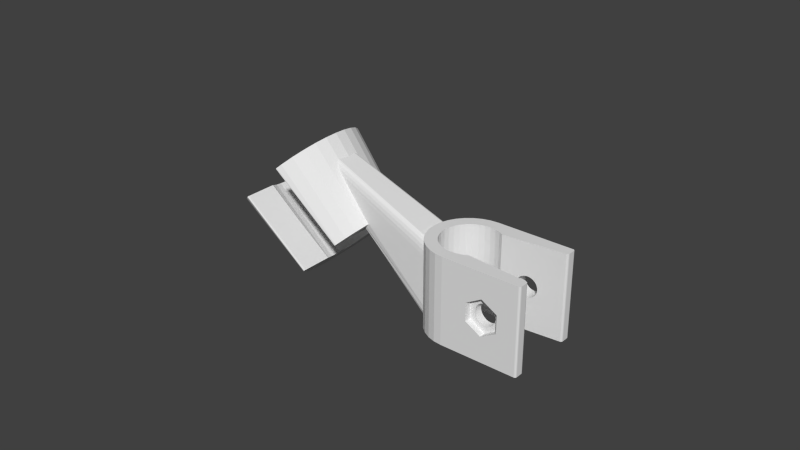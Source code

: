# Source: shower_holder_5.blend  (saved by Blender 2.79.0; exported with 4.5.12 LTS)
import bpy
from mathutils import Matrix  # noqa: F401  (used for matrix-valued properties, if any)

bpy.ops.wm.read_factory_settings(use_empty=True)
scene = bpy.context.scene
scene.name = 'Scene'

# ---- collections
col_collection_1 = bpy.data.collections.new('Collection 1'); scene.collection.children.link(col_collection_1)
col_collection_8 = bpy.data.collections.new('Collection 8'); scene.collection.children.link(col_collection_8)

# ---- world
world_world = bpy.data.worlds.new('World'); scene.world = world_world
world_world.color = (0.05088, 0.05088, 0.05088)
world_world.use_sun_shadow = False
world_world.sun_shadow_jitter_overblur = 0.0
world_world.cycles.sampling_method = 'NONE'
world_world.cycles.sample_map_resolution = 256

# ---- meshes
me_cylinder_003 = bpy.data.meshes.new('Cylinder.003')
me_cylinder_003.from_pydata([(-0.03, 0.01, 0.01246), (-0.03, 0.01748, 0.01246), (-0.02759, 0.01714, 0.01487), (-0.02862, 0.009808, 0.01384), (-0.04821, 0.01128, 0.03385), (-0.0498, 0.0115, 0.03226), (-0.03138, 0.009808, 0.01108), (-0.03241, 0.01714, 0.01005), (-0.0498, 0.0201, 0.03226), (-0.04703, 0.01971, 0.03503), (-0.02527, 0.01615, 0.01719), (-0.02729, 0.009239, 0.01517), (-0.05139, 0.01128, 0.03067), (-0.04669, 0.01062, 0.03537), (-0.03271, 0.009239, 0.009756), (-0.03473, 0.01615, 0.007733), (-0.05257, 0.01971, 0.02949), (-0.04436, 0.01857, 0.0377), (-0.02313, 0.01453, 0.01933), (-0.02607, 0.008315, 0.01639), (-0.05291, 0.01062, 0.02915), (-0.04528, 0.009562, 0.03678), (-0.03393, 0.008315, 0.008534), (-0.03687, 0.01453, 0.005596), (-0.05524, 0.01857, 0.02682), (-0.0419, 0.01671, 0.04016), (-0.02126, 0.01236, 0.0212), (-0.025, 0.007071, 0.01746), (-0.05432, 0.009562, 0.02774), (-0.04405, 0.008132, 0.03801), (-0.035, 0.007071, 0.007462), (-0.03874, 0.01236, 0.003723), (-0.0577, 0.01671, 0.02437), (-0.03975, 0.01421, 0.04231), (-0.01972, 0.00971, 0.02274), (-0.02412, 0.005556, 0.01834), (-0.05555, 0.008132, 0.02651), (-0.04304, 0.006389, 0.03902), (-0.03588, 0.005556, 0.006583), (-0.04028, 0.00971, 0.002186), (-0.05985, 0.01421, 0.02221), (-0.03798, 0.01117, 0.04408), (-0.01858, 0.006689, 0.02388), (-0.02347, 0.003827, 0.019), (-0.05656, 0.006389, 0.0255), (-0.04229, 0.004401, 0.03977), (-0.03653, 0.003827, 0.00593), (-0.04142, 0.006689, 0.001044), (-0.06162, 0.01117, 0.02044), (-0.03667, 0.007692, 0.04539), (-0.01788, 0.00341, 0.02458), (-0.02306, 0.001951, 0.0194), (-0.05731, 0.004401, 0.02475), (-0.04182, 0.002244, 0.04024), (-0.03694, 0.001951, 0.005527), (-0.04212, 0.00341, 0.000341), (-0.06293, 0.007692, 0.01913), (-0.03586, 0.003921, 0.0462), (-0.01764, 1.32e-09, 0.02482), (-0.02293, 7.55e-10, 0.01953), (-0.05777, 0.002244, 0.02429), (-0.04167, 3.983e-10, 0.04039), (-0.03707, 9.656e-09, 0.005391), (-0.04236, 1.688e-08, 0.0001035), (-0.06374, 0.003921, 0.01832), (-0.03559, 6.962e-10, 0.04647), (-0.01788, -0.00341, 0.02458), (-0.02306, -0.001951, 0.0194), (-0.05793, 1.063e-08, 0.02413), (-0.04182, -0.002244, 0.04024), (-0.03694, -0.001951, 0.005527), (-0.04212, -0.00341, 0.000341), (-0.06401, 1.859e-08, 0.01805), (-0.03586, -0.003921, 0.0462), (-0.01858, -0.006689, 0.02388), (-0.02347, -0.003827, 0.019), (-0.05777, -0.002244, 0.02429), (-0.04229, -0.004401, 0.03977), (-0.03653, -0.003827, 0.00593), (-0.04142, -0.006689, 0.001044), (-0.06374, -0.003921, 0.01832), (-0.03667, -0.007692, 0.04539), (-0.02364, -0.004274, 0.01883), (-0.01972, -0.00971, 0.02274), (-0.02364, -0.006014, 0.01883), (-0.05731, -0.004401, 0.02475), (-0.03452, -0.006014, 0.02971), (-0.04304, -0.006389, 0.03902), (-0.03636, -0.006014, 0.006098), (-0.04028, -0.00971, 0.002186), (-0.03636, -0.004274, 0.006098), (-0.06293, -0.007692, 0.01913), (-0.03798, -0.01117, 0.04408), (-0.02126, -0.01236, 0.0212), (-0.02364, -0.009, 0.01883), (-0.05656, -0.006389, 0.0255), (-0.04724, -0.006014, 0.01698), (-0.04344, -0.007074, 0.03863), (-0.03636, -0.009, 0.006098), (-0.03874, -0.01236, 0.003723), (-0.06162, -0.01117, 0.02044), (-0.03975, -0.01421, 0.04231), (-0.02313, -0.01453, 0.01933), (-0.02364, -0.01347, 0.01883), (-0.05616, -0.007074, 0.0259), (-0.04344, -0.009, 0.03863), (-0.03636, -0.01347, 0.006098), (-0.03687, -0.01453, 0.005596), (-0.05985, -0.01421, 0.02221), (-0.0419, -0.01671, 0.04016), (-0.05616, -0.009, 0.0259), (-0.04344, -0.01347, 0.03863), (-0.0577, -0.01671, 0.02437), (-0.05616, -0.01347, 0.0259), (-0.02326, -0.01463, 0.0192), (-0.02364, -0.01431, 0.01883), (-0.02344, -0.01469, 0.019), (-0.02357, -0.01457, 0.01886), (-0.03636, -0.01431, 0.006098), (-0.03674, -0.01463, 0.005724), (-0.0364, -0.01457, 0.006036), (-0.03654, -0.01469, 0.005899), (-0.04344, -0.01727, 0.03863), (-0.04306, -0.01759, 0.039), (-0.04337, -0.01753, 0.03866), (-0.04324, -0.01765, 0.0388), (-0.05654, -0.01759, 0.02552), (-0.05616, -0.01727, 0.0259), (-0.05634, -0.01765, 0.0257), (-0.0562, -0.01753, 0.02584)], [], [(0, 1, 2, 3), (0, 3, 4, 5), (6, 7, 1, 0), (1, 8, 9, 2), (3, 2, 10, 11), (6, 0, 5, 12), (3, 11, 13, 4), (4, 9, 8, 5), (14, 15, 7, 6), (7, 16, 8, 1), (2, 9, 17, 10), (11, 10, 18, 19), (14, 6, 12, 20), (5, 8, 16, 12), (11, 19, 21, 13), (13, 17, 9, 4), (22, 23, 15, 14), (15, 24, 16, 7), (10, 17, 25, 18), (19, 18, 26, 27), (22, 14, 20, 28), (12, 16, 24, 20), (19, 27, 29, 21), (21, 25, 17, 13), (30, 31, 23, 22), (23, 32, 24, 15), (18, 25, 33, 26), (27, 26, 34, 35), (30, 22, 28, 36), (20, 24, 32, 28), (27, 35, 37, 29), (29, 33, 25, 21), (38, 39, 31, 30), (31, 40, 32, 23), (26, 33, 41, 34), (35, 34, 42, 43), (38, 30, 36, 44), (28, 32, 40, 36), (35, 43, 45, 37), (37, 41, 33, 29), (46, 47, 39, 38), (39, 48, 40, 31), (34, 41, 49, 42), (43, 42, 50, 51), (46, 38, 44, 52), (36, 40, 48, 44), (43, 51, 53, 45), (45, 49, 41, 37), (54, 55, 47, 46), (47, 56, 48, 39), (42, 49, 57, 50), (51, 50, 58, 59), (54, 46, 52, 60), (44, 48, 56, 52), (51, 59, 61, 53), (53, 57, 49, 45), (62, 63, 55, 54), (55, 64, 56, 47), (50, 57, 65, 58), (59, 58, 66, 67), (62, 54, 60, 68), (52, 56, 64, 60), (59, 67, 69, 61), (61, 65, 57, 53), (70, 71, 63, 62), (63, 72, 64, 55), (58, 65, 73, 66), (67, 66, 74, 75), (70, 62, 68, 76), (60, 64, 72, 68), (67, 75, 77, 69), (69, 73, 65, 61), (78, 79, 71, 70), (71, 80, 72, 63), (66, 73, 81, 74), (82, 75, 74, 83, 84), (78, 70, 76, 85), (68, 72, 80, 76), (86, 87, 77, 75, 82), (77, 81, 73, 69), (88, 89, 79, 78, 90), (79, 91, 80, 71), (74, 81, 92, 83), (84, 83, 93, 94), (90, 78, 85, 95, 96), (76, 80, 91, 85), (97, 87, 86), (87, 92, 81, 77), (98, 99, 89, 88), (89, 100, 91, 79), (83, 92, 101, 93), (94, 93, 102, 103), (85, 91, 100, 95), (96, 95, 104), (105, 101, 92, 87, 97), (106, 107, 99, 98), (99, 108, 100, 89), (93, 101, 109, 102), (94, 103, 115, 122, 111, 105, 97, 86, 82, 84), (104, 95, 100, 108, 110), (111, 109, 101, 105), (113, 127, 118, 106, 98, 88, 90, 96, 104, 110), (107, 112, 108, 99), (103, 102, 114, 116, 117, 115), (110, 108, 112, 113), (113, 112, 126, 128, 129, 127), (118, 120, 121, 119, 107, 106), (122, 124, 125, 123, 109, 111), (126, 112, 107, 119), (122, 115, 117, 124), (124, 117, 116, 125), (125, 116, 114, 123), (126, 119, 121, 128), (128, 121, 120, 129), (129, 120, 118, 127), (114, 102, 109, 123)])
me_cylinder_003.use_remesh_preserve_volume = False
me_cylinder_003.use_remesh_preserve_attributes = False
me_cylinder_003.use_mirror_vertex_groups = False
me_cylinder_003.update()
me_cube_003 = bpy.data.meshes.new('Cube.003')
me_cube_003.from_pydata([(-0.01104, -0.003596, 0.023), (-0.01535, -0.004962, 0.0283), (-0.01161, -0.004252, 0.02371), (-0.01319, -0.004752, 0.02565), (-0.01551, 0.004333, 0.0283), (-0.01116, 0.003114, 0.02299), (-0.01334, 0.004196, 0.02565), (-0.01175, 0.00375, 0.0237), (0.01514, -0.006436, 0.004078), (0.01514, -0.005143, 1.019e-10), (0.01514, -0.006263, 0.002039), (0.01514, -0.00579, 0.0005464), (0.01514, 0.005143, 0.0), (0.01514, 0.006436, 0.004078), (0.01514, 0.00579, 0.0005464), (0.01514, 0.006263, 0.002039), (-0.02178, -0.005117, 0.03753), (-0.02647, -0.003508, 0.04324), (-0.02322, -0.005058, 0.0393), (-0.02453, -0.004841, 0.04089), (-0.02556, -0.004485, 0.04215), (-0.02624, -0.004026, 0.04296), (-0.02657, 0.002412, 0.04324), (-0.02194, 0.004178, 0.03753), (-0.02636, 0.002937, 0.04296), (-0.0257, 0.003419, 0.04215), (-0.02467, 0.00381, 0.04089), (-0.02338, 0.004071, 0.03929), (0.01514, -0.004748, 0.0259), (0.01514, -0.006436, 0.02089), (0.01514, -0.00527, 0.02565), (0.01514, -0.00574, 0.02494), (0.01514, -0.006114, 0.02383), (0.01514, -0.006353, 0.02244), (0.01514, 0.006436, 0.02089), (0.01514, 0.004748, 0.0259), (0.01514, 0.006353, 0.02244), (0.01514, 0.006114, 0.02383), (0.01514, 0.00574, 0.02494), (0.01514, 0.00527, 0.02565)], [], [(0, 2, 3, 1, 16, 18, 19, 20, 21, 17, 22, 24, 25, 26, 27, 23, 4, 6, 7, 5), (12, 14, 15, 13, 34, 36, 37, 38, 39, 35, 28, 30, 31, 32, 33, 29, 8, 10, 11, 9), (4, 23, 34, 13), (8, 29, 16, 1), (12, 5, 7, 14), (14, 7, 6, 15), (15, 6, 4, 13), (0, 9, 11, 2), (2, 11, 10, 3), (3, 10, 8, 1), (5, 12, 9, 0), (22, 35, 39, 24), (24, 39, 38, 25), (25, 38, 37, 26), (26, 37, 36, 27), (27, 36, 34, 23), (28, 17, 21, 30), (30, 21, 20, 31), (31, 20, 19, 32), (32, 19, 18, 33), (33, 18, 16, 29), (35, 22, 17, 28)])
me_cube_003.use_remesh_preserve_volume = False
me_cube_003.use_remesh_preserve_attributes = False
me_cube_003.use_mirror_vertex_groups = False
me_cube_003.update()
me_cube_001 = bpy.data.meshes.new('Cube.001')
me_cube_001.from_pydata([(0.05092, 0.01249, 0.028), (0.05084, 0.01279, 0.028), (0.05062, 0.01301, 0.028), (0.05032, 0.01309, 0.028), (0.02553, 0.01309, 0.028), (0.02553, 0.00925, 0.028), (0.02733, 0.009072, 0.028), (0.02907, 0.008546, 0.028), (0.03047, 0.0078, 0.028), (0.05033, 0.009623, 0.028), (0.05063, 0.009731, 0.028), (0.05084, 0.00997, 0.028), (0.05092, 0.01028, 0.028), (0.05092, 0.01249, 0.0), (0.05092, 0.01028, 0.0), (0.05084, 0.01279, 0.0), (0.05062, 0.01301, 0.0), (0.05032, 0.01309, 0.0), (0.02553, 0.01309, 0.0), (0.03552, 0.01309, 0.014), (0.03559, 0.01309, 0.01334), (0.03578, 0.01309, 0.0127), (0.0361, 0.01309, 0.01211), (0.03652, 0.01309, 0.0116), (0.03704, 0.01309, 0.01117), (0.03762, 0.01309, 0.01086), (0.03826, 0.01309, 0.01067), (0.03892, 0.01309, 0.0106), (0.03959, 0.01309, 0.01067), (0.04023, 0.01309, 0.01086), (0.04081, 0.01309, 0.01117), (0.04133, 0.01309, 0.0116), (0.04175, 0.01309, 0.01211), (0.04207, 0.01309, 0.0127), (0.04226, 0.01309, 0.01334), (0.04232, 0.01309, 0.014), (0.04226, 0.01309, 0.01466), (0.04207, 0.01309, 0.0153), (0.04175, 0.01309, 0.01589), (0.04133, 0.01309, 0.0164), (0.04081, 0.01309, 0.01683), (0.04023, 0.01309, 0.01714), (0.03959, 0.01309, 0.01733), (0.03892, 0.01309, 0.0174), (0.03826, 0.01309, 0.01733), (0.03762, 0.01309, 0.01714), (0.03704, 0.01309, 0.01683), (0.03652, 0.01309, 0.0164), (0.0361, 0.01309, 0.01589), (0.03578, 0.01309, 0.0153), (0.03559, 0.01309, 0.01466), (0.02298, 0.01284, 0.028), (0.02372, 0.009072, 0.028), (0.02553, 0.00925, 4.337e-19), (0.02733, 0.009072, 0.0), (0.02907, 0.008546, -3.469e-18), (0.03047, 0.0078, -6.179e-20), (0.03552, 0.008264, 0.014), (0.03559, 0.00827, 0.01466), (0.03578, 0.008288, 0.0153), (0.0361, 0.008317, 0.01589), (0.03652, 0.008355, 0.0164), (0.03704, 0.008403, 0.01683), (0.03762, 0.008457, 0.01714), (0.03826, 0.008515, 0.01733), (0.03892, 0.008576, 0.0174), (0.03959, 0.008637, 0.01733), (0.04023, 0.008696, 0.01714), (0.04081, 0.00875, 0.01683), (0.04133, 0.008797, 0.0164), (0.04175, 0.008836, 0.01589), (0.04207, 0.008865, 0.0153), (0.04226, 0.008882, 0.01466), (0.05033, 0.009623, -1.804e-21), (0.04232, 0.008888, 0.014), (0.04226, 0.008882, 0.01334), (0.04207, 0.008865, 0.0127), (0.04175, 0.008836, 0.01211), (0.04133, 0.008797, 0.0116), (0.04081, 0.00875, 0.01117), (0.04023, 0.008696, 0.01086), (0.03959, 0.008637, 0.01067), (0.03892, 0.008576, 0.0106), (0.03826, 0.008515, 0.01067), (0.03762, 0.008457, 0.01086), (0.03704, 0.008403, 0.01117), (0.03652, 0.008355, 0.0116), (0.0361, 0.008317, 0.01211), (0.03578, 0.008288, 0.0127), (0.03559, 0.00827, 0.01334), (0.05063, 0.009731, -9.023e-22), (0.05084, 0.00997, -2.418e-22), (0.02298, 0.01284, 0.0), (0.02372, 0.009072, 0.0), (0.02052, 0.01209, 0.028), (0.02199, 0.008546, 0.028), (0.02052, 0.01209, 0.0), (0.02199, 0.008546, 0.0), (0.01826, 0.01088, 0.028), (0.02039, 0.007691, 0.028), (0.01826, 0.01088, 0.0), (0.02039, 0.007691, 4.337e-19), (0.01628, 0.009254, 0.028), (0.01899, 0.006541, 0.028), (0.01628, 0.009254, 0.0), (0.01899, 0.006541, 0.0), (0.01465, 0.00727, 0.028), (0.01784, 0.005139, 0.028), (0.01465, 0.00727, 0.0), (0.01784, 0.005139, 0.0), (0.01344, 0.005008, 0.028), (0.01698, 0.00354, 0.028), (0.01344, 0.005008, 0.0), (0.01698, 0.00354, 0.0), (0.01269, 0.002553, 0.028), (0.01646, 0.001805, 0.028), (0.01269, 0.002553, 0.0), (0.01646, 0.001805, 4.337e-19), (0.01244, 1.264e-08, 0.028), (0.01628, 8.932e-09, 0.028), (0.01244, 1.264e-08, 0.0), (0.01628, 8.932e-09, -4.337e-19), (0.01269, -0.002553, 0.028), (0.01646, -0.001805, 0.028), (0.01269, -0.002553, 0.0), (0.01646, -0.001805, 0.0), (0.01344, -0.005008, 0.028), (0.01698, -0.00354, 0.028), (0.01344, -0.005008, 0.0), (0.01698, -0.00354, 4.337e-19), (0.01465, -0.00727, 0.028), (0.01784, -0.005139, 0.028), (0.01465, -0.00727, 0.0), (0.01784, -0.005139, -4.337e-19), (0.01628, -0.009254, 0.028), (0.01899, -0.006541, 0.028), (0.01628, -0.009254, 0.0), (0.01899, -0.006541, 0.0), (0.01826, -0.01088, 0.028), (0.02039, -0.007691, 0.028), (0.01826, -0.01088, 0.0), (0.02039, -0.007691, 0.0), (0.02052, -0.01209, 0.028), (0.02199, -0.008546, 0.028), (0.02052, -0.01209, 0.0), (0.02199, -0.008546, 0.0), (0.02298, -0.01284, 0.028), (0.02372, -0.009072, 0.028), (0.02298, -0.01284, 0.0), (0.02372, -0.009072, 4.337e-19), (0.02553, -0.01309, 0.028), (0.02553, -0.00925, 0.028), (0.02553, -0.01309, 0.0), (0.02553, -0.00925, 0.0), (0.03047, -0.0078, 0.028), (0.02907, -0.008546, 0.028), (0.02733, -0.009072, 0.028), (0.05032, -0.01309, 0.028), (0.05062, -0.01301, 0.028), (0.05084, -0.01279, 0.028), (0.05092, -0.01249, 0.028), (0.05092, -0.01028, 0.028), (0.05084, -0.00997, 0.028), (0.05063, -0.009731, 0.028), (0.05033, -0.009623, 0.028), (0.05032, -0.01309, 0.0), (0.03892, -0.01309, 0.00815), (0.03386, -0.01309, 0.01108), (0.03386, -0.01309, 0.01692), (0.03892, -0.01309, 0.01985), (0.04399, -0.01309, 0.01692), (0.04399, -0.01309, 0.01108), (0.02733, -0.009072, 0.0), (0.03047, -0.0078, 3.786e-19), (0.03552, -0.008264, 0.014), (0.03559, -0.00827, 0.01334), (0.03578, -0.008288, 0.0127), (0.0361, -0.008317, 0.01211), (0.03652, -0.008355, 0.0116), (0.03704, -0.008403, 0.01117), (0.03762, -0.008457, 0.01086), (0.03826, -0.008515, 0.01067), (0.03892, -0.008576, 0.0106), (0.03959, -0.008637, 0.01067), (0.04023, -0.008696, 0.01086), (0.04081, -0.00875, 0.01117), (0.04133, -0.008797, 0.0116), (0.04175, -0.008836, 0.01211), (0.04207, -0.008865, 0.0127), (0.04226, -0.008882, 0.01334), (0.04232, -0.008888, 0.014), (0.05033, -0.009623, 1.106e-20), (0.04226, -0.008882, 0.01466), (0.04207, -0.008865, 0.0153), (0.04175, -0.008836, 0.01589), (0.04133, -0.008797, 0.0164), (0.04081, -0.00875, 0.01683), (0.04023, -0.008696, 0.01714), (0.03959, -0.008637, 0.01733), (0.03892, -0.008576, 0.0174), (0.03826, -0.008515, 0.01733), (0.03762, -0.008457, 0.01714), (0.03704, -0.008403, 0.01683), (0.03652, -0.008355, 0.0164), (0.0361, -0.008317, 0.01589), (0.03578, -0.008288, 0.0153), (0.03559, -0.00827, 0.01466), (0.02907, -0.008546, 0.0), (0.05062, -0.01301, 0.0), (0.05084, -0.01279, 0.0), (0.05092, -0.01249, 0.0), (0.05092, -0.01028, 0.0), (0.05084, -0.00997, 3.505e-21), (0.05063, -0.009731, 7.552e-21), (0.04399, -0.011, 0.01108), (0.03892, -0.011, 0.00815), (0.03386, -0.011, 0.01108), (0.04186, -0.011, 0.01231), (0.04175, -0.011, 0.01211), (0.04133, -0.011, 0.0116), (0.04081, -0.011, 0.01117), (0.04023, -0.011, 0.01086), (0.03959, -0.011, 0.01067), (0.03892, -0.011, 0.0106), (0.04399, -0.011, 0.01692), (0.03386, -0.011, 0.01692), (0.03826, -0.011, 0.01067), (0.03762, -0.011, 0.01086), (0.03704, -0.011, 0.01117), (0.03652, -0.011, 0.0116), (0.0361, -0.011, 0.01211), (0.03599, -0.011, 0.01231), (0.04207, -0.011, 0.0127), (0.04186, -0.011, 0.01569), (0.04207, -0.011, 0.0153), (0.04226, -0.011, 0.01466), (0.04232, -0.011, 0.014), (0.04226, -0.011, 0.01334), (0.03892, -0.011, 0.01985), (0.03578, -0.011, 0.0127), (0.03559, -0.011, 0.01334), (0.03552, -0.011, 0.014), (0.03559, -0.011, 0.01466), (0.03578, -0.011, 0.0153), (0.03599, -0.011, 0.01569), (0.04175, -0.011, 0.01589), (0.03892, -0.011, 0.0174), (0.03959, -0.011, 0.01733), (0.04023, -0.011, 0.01714), (0.04081, -0.011, 0.01683), (0.04133, -0.011, 0.0164), (0.0361, -0.011, 0.01589), (0.03652, -0.011, 0.0164), (0.03704, -0.011, 0.01683), (0.03762, -0.011, 0.01714), (0.03826, -0.011, 0.01733)], [], [(0, 1, 2, 3, 4, 5, 6, 7, 8, 9, 10, 11, 12), (13, 0, 12, 14), (0, 13, 15, 1), (1, 15, 16, 2), (2, 16, 17, 3), (18, 19, 20, 21, 22, 23, 24, 25, 26, 27, 28, 29, 30, 31, 32, 33, 34, 35, 3, 17), (4, 3, 35, 36, 37, 38, 39, 40, 41, 42, 43, 44, 45, 46, 47, 48, 49, 50, 19, 18), (5, 4, 51, 52), (53, 54, 6, 5), (54, 55, 7, 6), (8, 7, 55, 56), (8, 56, 57, 58, 59, 60, 61, 62, 63, 64, 65, 66, 67, 68, 69, 70, 71, 72, 73, 9), (56, 73, 72, 74, 75, 76, 77, 78, 79, 80, 81, 82, 83, 84, 85, 86, 87, 88, 89, 57), (9, 73, 90, 10), (10, 90, 91, 11), (11, 91, 14, 12), (17, 16, 15, 13, 14, 91, 90, 73, 56, 55, 54, 53, 18), (92, 51, 4, 18), (93, 53, 5, 52), (52, 51, 94, 95), (93, 92, 18, 53), (96, 94, 51, 92), (97, 93, 52, 95), (95, 94, 98, 99), (97, 96, 92, 93), (100, 98, 94, 96), (101, 97, 95, 99), (99, 98, 102, 103), (101, 100, 96, 97), (104, 102, 98, 100), (105, 101, 99, 103), (103, 102, 106, 107), (105, 104, 100, 101), (108, 106, 102, 104), (109, 105, 103, 107), (107, 106, 110, 111), (109, 108, 104, 105), (112, 110, 106, 108), (113, 109, 107, 111), (111, 110, 114, 115), (113, 112, 108, 109), (116, 114, 110, 112), (117, 113, 111, 115), (115, 114, 118, 119), (117, 116, 112, 113), (120, 118, 114, 116), (121, 117, 115, 119), (119, 118, 122, 123), (121, 120, 116, 117), (124, 122, 118, 120), (125, 121, 119, 123), (123, 122, 126, 127), (125, 124, 120, 121), (128, 126, 122, 124), (129, 125, 123, 127), (127, 126, 130, 131), (129, 128, 124, 125), (132, 130, 126, 128), (133, 129, 127, 131), (131, 130, 134, 135), (133, 132, 128, 129), (136, 134, 130, 132), (137, 133, 131, 135), (135, 134, 138, 139), (137, 136, 132, 133), (140, 138, 134, 136), (141, 137, 135, 139), (139, 138, 142, 143), (141, 140, 136, 137), (144, 142, 138, 140), (145, 141, 139, 143), (143, 142, 146, 147), (145, 144, 140, 141), (148, 146, 142, 144), (149, 145, 143, 147), (147, 146, 150, 151), (149, 148, 144, 145), (152, 150, 146, 148), (153, 149, 147, 151), (154, 155, 156, 151, 150, 157, 158, 159, 160, 161, 162, 163, 164), (153, 152, 148, 149), (152, 165, 166, 167, 168, 169, 150), (150, 169, 170, 171, 166, 165, 157), (172, 153, 151, 156), (173, 174, 175, 176, 177, 178, 179, 180, 181, 182, 183, 184, 185, 186, 187, 188, 189, 190, 164, 191), (173, 154, 164, 190, 192, 193, 194, 195, 196, 197, 198, 199, 200, 201, 202, 203, 204, 205, 206, 174), (173, 207, 155, 154), (207, 172, 156, 155), (208, 158, 157, 165), (209, 159, 158, 208), (210, 160, 159, 209), (161, 160, 210, 211), (212, 162, 161, 211), (213, 163, 162, 212), (191, 164, 163, 213), (191, 213, 212, 211, 210, 209, 208, 165, 152, 153, 172, 207, 173), (166, 171, 214, 215), (167, 166, 215, 216), (217, 218, 219, 220, 221, 222, 223, 215, 214), (171, 170, 224, 214), (168, 167, 216, 225), (223, 226, 227, 228, 229, 230, 231, 216, 215), (218, 217, 232, 188, 187), (233, 234, 235, 236, 237, 232, 217, 214, 224), (223, 222, 183, 182), (222, 221, 184, 183), (221, 220, 185, 184), (220, 219, 186, 185), (219, 218, 187, 186), (170, 169, 238, 224), (169, 168, 225, 238), (231, 239, 240, 241, 242, 243, 244, 225, 216), (226, 223, 182, 181), (239, 231, 230, 177, 176), (230, 229, 178, 177), (229, 228, 179, 178), (228, 227, 180, 179), (227, 226, 181, 180), (232, 237, 189, 188), (234, 233, 245, 194, 193), (246, 247, 248, 249, 250, 245, 233, 224, 238), (237, 236, 190, 189), (236, 235, 192, 190), (235, 234, 193, 192), (244, 251, 252, 253, 254, 255, 246, 238, 225), (251, 244, 243, 205, 204), (243, 242, 206, 205), (242, 241, 174, 206), (241, 240, 175, 174), (240, 239, 176, 175), (245, 250, 195, 194), (247, 246, 199, 198), (250, 249, 196, 195), (249, 248, 197, 196), (248, 247, 198, 197), (246, 255, 200, 199), (255, 254, 201, 200), (254, 253, 202, 201), (253, 252, 203, 202), (252, 251, 204, 203), (82, 81, 28, 27), (83, 82, 27, 26), (81, 80, 29, 28), (84, 83, 26, 25), (80, 79, 30, 29), (85, 84, 25, 24), (79, 78, 31, 30), (86, 85, 24, 23), (78, 77, 32, 31), (87, 86, 23, 22), (77, 76, 33, 32), (88, 87, 22, 21), (76, 75, 34, 33), (89, 88, 21, 20), (75, 74, 35, 34), (57, 89, 20, 19), (74, 72, 36, 35), (58, 57, 19, 50), (72, 71, 37, 36), (59, 58, 50, 49), (71, 70, 38, 37), (60, 59, 49, 48), (70, 69, 39, 38), (61, 60, 48, 47), (69, 68, 40, 39), (62, 61, 47, 46), (68, 67, 41, 40), (63, 62, 46, 45), (67, 66, 42, 41), (64, 63, 45, 44), (66, 65, 43, 42), (65, 64, 44, 43)])
me_cube_001.use_remesh_preserve_volume = False
me_cube_001.use_remesh_preserve_attributes = False
me_cube_001.use_mirror_vertex_groups = False
me_cube_001.update()

# ---- objects
ob_shower_holder = bpy.data.objects.new('shower_holder', me_cylinder_003)
ob_cube = bpy.data.objects.new('Cube', me_cube_003)
ob_pipe_holder = bpy.data.objects.new('pipe_holder', me_cube_001)

# ---- transforms, parenting, visibility, modifiers, constraints
ob_shower_holder.location = (0.01103, 0.0, 0.0)
ob_shower_holder.lock_scale = (False, False, True)
ob_shower_holder.lineart.crease_threshold = 0.0
ob_cube.location = (0.0, 0.0, 0.0)
ob_cube.lineart.crease_threshold = 0.0
ob_pipe_holder.location = (0.0, 0.0, 0.0)
ob_pipe_holder.lineart.crease_threshold = 0.0

# ---- collection membership
col_collection_1.objects.link(ob_shower_holder)
col_collection_8.objects.link(ob_cube)
col_collection_8.objects.link(ob_pipe_holder)

# ---- scene / render settings (as saved in the file)
scene.frame_start = 1; scene.frame_end = 250; scene.frame_set(1)
scene.render.engine = 'BLENDER_EEVEE_NEXT'
scene.render.image_settings.compression = 90
scene.render.resolution_percentage = 50
scene.render.dither_intensity = 0.0
scene.cycles.use_denoising = False
scene.cycles.samples = 10
scene.cycles.sampling_pattern = 'TABULATED_SOBOL'
scene.cycles.light_sampling_threshold = 0.0
scene.cycles.use_adaptive_sampling = False
scene.cycles.use_light_tree = False
scene.cycles.blur_glossy = 0.0
scene.cycles.volume_bounces = 1
scene.cycles.pixel_filter_type = 'GAUSSIAN'
scene.cycles.sample_clamp_indirect = 0.0
scene.view_settings.view_transform = 'Standard'
bpy.context.view_layer.update()

# ---- added for rendering (the .blend has no active camera and no usable light): camera, sun
cam_auto = bpy.data.cameras.new('AutoCamera')
cam_auto.lens = 50.0
cam_auto.sensor_width = 36.0
cam_auto.clip_end = 1000.0
ob_auto_camera = bpy.data.objects.new('AutoCamera', cam_auto)
scene.collection.objects.link(ob_auto_camera)
ob_auto_camera.location = (0.184017, -0.220827, 0.171273)
ob_auto_camera.rotation_euler = (1.09748, -7.21219e-08, 0.694738)
scene.camera = ob_auto_camera
light_auto_sun = bpy.data.lights.new('AutoSun', 'SUN')
light_auto_sun.energy = 3.0
light_auto_sun.angle = 0.0523599
ob_auto_sun = bpy.data.objects.new('AutoSun', light_auto_sun)
scene.collection.objects.link(ob_auto_sun)
ob_auto_sun.rotation_euler = (0.872665, 0.174533, 0.523599)
bpy.context.view_layer.update()
